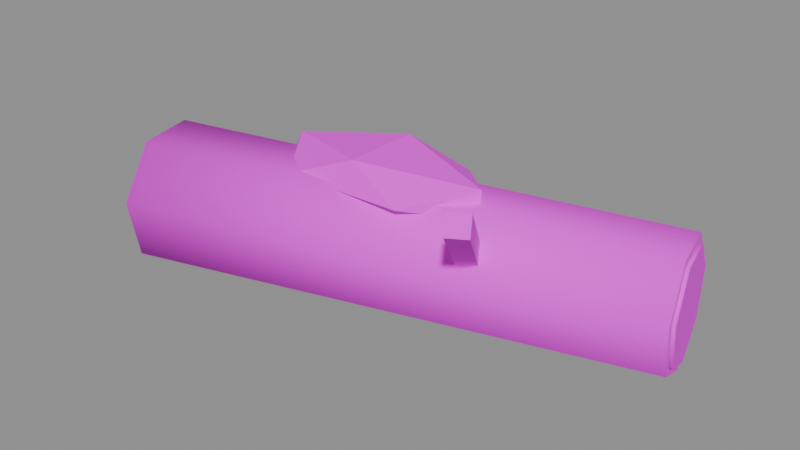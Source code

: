 # Source: log_pile.blend  (saved by Blender 5.3.31; exported with 4.5.12 LTS)
import bpy
from mathutils import Matrix  # noqa: F401  (used for matrix-valued properties, if any)

bpy.ops.wm.read_factory_settings(use_empty=True)
scene = bpy.context.scene
scene.name = 'Scene'

# ---- images (referenced by path relative to the original .blend; pixels are not part of the script)
import os
ASSET_DIR = os.environ.get("B2B_ASSET_DIR", "")  # directory of the original .blend (textures are referenced by path, not embedded)
HERE = os.path.dirname(os.path.abspath(__file__))  # packed textures are extracted next to this script under _unpacked/

def load_image(name, relpath, width, height, colorspace="sRGB"):
    """Load a texture the original file referenced (path relative to the .blend, or extracted next to this script)."""
    p = next((c for c in (os.path.join(HERE, relpath), os.path.join(ASSET_DIR, relpath)) if relpath and os.path.exists(c)), "")
    if p:
        img = bpy.data.images.load(p, check_existing=True)
        img.name = name
    else:  # same state as the original file: an image datablock whose file is absent (Cycles renders it pink)
        img = bpy.data.images.new(name, width, height)
        img.source = "FILE"
        img.filepath = "//" + (relpath or name)
    img.colorspace_settings.name = colorspace
    return img
img_village_palette_png = load_image('village_palette.png', 'village_palette.png', 1024, 1024, 'sRGB')

# ---- materials (node trees are filled in below, after node groups)
mat_villagepalette = bpy.data.materials.new('VillagePalette')

# ---- material node trees
mat_villagepalette.use_nodes = True; mat_villagepalette.node_tree.nodes.clear()
_N = mat_villagepalette.node_tree.nodes; _L = mat_villagepalette.node_tree.links
n0 = _N.new('ShaderNodeBsdfPrincipled'); n0.name = 'Principled BSDF'; n0.location = (-200, 100)
n0.inputs[2].default_value = 0.9
n0.inputs[10].default_value = 0.005
n1 = _N.new('ShaderNodeOutputMaterial'); n1.name = 'Material Output'; n1.location = (200, 100)
n2 = _N.new('ShaderNodeTexImage'); n2.name = 'Image Texture'; n2.location = (-320, 300)
n2.image = img_village_palette_png
_L.new(n0.outputs[0], n1.inputs[0])
_L.new(n2.outputs[0], n0.inputs[0])
n1.is_active_output = True

# ---- meshes
me_log_pile = bpy.data.meshes.new('log_pile')
me_log_pile.from_pydata([(-4.366, -1.089, -0.05), (-4.603, -0.1404, 0.4206), (-4.661, 0.09381, 1.478), (-4.498, -0.5624, 2.326), (-4.235, -1.615, 2.326), (-4.072, -2.271, 1.478), (-4.13, -2.037, 0.4206), (4.366, 1.089, 0.1), (4.158, 1.923, 0.5142), (4.107, 2.129, 1.445), (4.251, 1.552, 2.191), (4.482, 0.6256, 2.191), (4.626, 0.04808, 1.445), (4.574, 0.2542, 0.5142), (4.366, 1.089, 0.25), (4.187, 1.809, 0.6077), (4.142, 1.987, 1.411), (4.267, 1.489, 2.056), (4.466, 0.6887, 2.056), (4.59, 0.19, 1.411), (4.546, 0.368, 0.6077), (4.425, 1.103, 0.25), (4.245, 1.824, 0.6077), (4.2, 2.002, 1.411), (4.325, 1.503, 2.056), (4.524, 0.7032, 2.056), (4.649, 0.2045, 1.411), (4.604, 0.3825, 0.6077), (-4.425, -1.103, 0.15), (-4.623, -0.3066, 0.5453), (-4.672, -0.1099, 1.434), (-4.535, -0.6611, 2.146), (-4.314, -1.545, 2.146), (-4.177, -2.096, 1.434), (-4.226, -1.9, 0.5453), (-4.366, -1.089, 0.15), (-4.565, -0.2921, 0.5453), (-4.614, -0.09538, 1.434), (-4.477, -0.6466, 2.146), (-4.256, -1.531, 2.146), (-4.119, -2.082, 1.434), (-4.168, -1.885, 0.5453), (-1.725, 1.224, 2.2), (0.4339, 1.141, 2.2), (-1.705, -0.8053, 2.2), (0.4513, -0.7568, 2.2), (-0.6, -0.5022, 2.642), (-0.6, 0.8881, 2.633), (-0.6, -0.2975, 1.887), (-0.6, 0.8562, 1.787), (1.313, 0.2, 1.941), (1.348, 0.2, 2.463), (-2.64, 0.2, 1.924), (-2.373, 0.2, 2.44), (1.406, -0.4838, 1.463), (1.706, -0.3037, 1.463), (1.594, -0.1162, 1.737), (1.294, -0.2963, 1.737), (2.306, -1.984, 2.863), (2.606, -1.804, 2.863), (2.494, -1.616, 3.137), (2.194, -1.796, 3.137)], [], [(0, 1, 8, 7), (1, 2, 9, 8), (2, 3, 10, 9), (3, 4, 11, 10), (4, 5, 12, 11), (5, 6, 13, 12), (6, 0, 7, 13), (6, 5, 4, 3, 2, 1, 0), (7, 8, 9, 10, 11, 12, 13), (14, 15, 22, 21), (15, 16, 23, 22), (16, 17, 24, 23), (17, 18, 25, 24), (18, 19, 26, 25), (19, 20, 27, 26), (20, 14, 21, 27), (20, 19, 18, 17, 16, 15, 14), (21, 22, 23, 24, 25, 26, 27), (28, 29, 36, 35), (29, 30, 37, 36), (30, 31, 38, 37), (31, 32, 39, 38), (32, 33, 40, 39), (33, 34, 41, 40), (34, 28, 35, 41), (34, 33, 32, 31, 30, 29, 28), (35, 36, 37, 38, 39, 40, 41), (42, 53, 47), (42, 47, 43), (42, 43, 49), (42, 49, 52), (42, 52, 53), (43, 47, 51), (47, 53, 46), (53, 52, 44), (52, 49, 48), (49, 43, 50), (45, 51, 46), (45, 46, 44), (45, 44, 48), (45, 48, 50), (45, 50, 51), (46, 51, 47), (44, 46, 53), (48, 44, 52), (50, 48, 49), (51, 50, 43), (54, 57, 56, 55), (58, 59, 60, 61), (54, 55, 59, 58), (55, 56, 60, 59), (56, 57, 61, 60), (57, 54, 58, 61)])
me_log_pile.polygons.foreach_set('use_smooth', [1, 1, 1, 1, 1, 1, 1, 0, 0, 1, 1, 1, 1, 1, 1, 1, 0, 0, 1, 1, 1, 1, 1, 1, 1, 0, 0, 0, 0, 0, 0, 0, 0, 0, 0, 0, 0, 0, 0, 0, 0, 0, 0, 0, 0, 0, 0, 0, 0, 0, 0, 0, 0])
_uv = me_log_pile.uv_layers.new(name='UVMap')
_uv.uv.foreach_set('vector', [0.7109, 0.42, 0.7109, 0.4557, 0.7109, 0.4627, 0.7109, 0.4314, 0.7109, 0.4557, 0.7109, 0.5358, 0.7109, 0.5332, 0.7109, 0.4627, 0.7109, 0.5358, 0.7109, 0.6, 0.7109, 0.5898, 0.7109, 0.5332, 0.7109, 0.6, 0.7109, 0.6, 0.7109, 0.5898, 0.7109, 0.5898, 0.7109, 0.6, 0.7109, 0.5358, 0.7109, 0.5332, 0.7109, 0.5898, 0.7109, 0.5358, 0.7109, 0.4557, 0.7109, 0.4627, 0.7109, 0.5332, 0.7109, 0.4557, 0.7109, 0.42, 0.7109, 0.4314, 0.7109, 0.4627, 0.7109, 0.4557, 0.7109, 0.5358, 0.7109, 0.6, 0.7109, 0.6, 0.7109, 0.5358, 0.7109, 0.4557, 0.7109, 0.42, 0.7109, 0.4314, 0.7109, 0.4627, 0.7109, 0.5332, 0.7109, 0.5898, 0.7109, 0.5898, 0.7109, 0.5332, 0.7109, 0.4627, 0.1641, 0.42, 0.1641, 0.4557, 0.1641, 0.4557, 0.1641, 0.42, 0.1641, 0.4557, 0.1641, 0.5358, 0.1641, 0.5358, 0.1641, 0.4557, 0.1641, 0.5358, 0.1641, 0.6, 0.1641, 0.6, 0.1641, 0.5358, 0.1641, 0.6, 0.1641, 0.6, 0.1641, 0.6, 0.1641, 0.6, 0.1641, 0.6, 0.1641, 0.5358, 0.1641, 0.5358, 0.1641, 0.6, 0.1641, 0.5358, 0.1641, 0.4557, 0.1641, 0.4557, 0.1641, 0.5358, 0.1641, 0.4557, 0.1641, 0.42, 0.1641, 0.42, 0.1641, 0.4557, 0.1641, 0.4557, 0.1641, 0.5358, 0.1641, 0.6, 0.1641, 0.6, 0.1641, 0.5358, 0.1641, 0.4557, 0.1641, 0.42, 0.1641, 0.42, 0.1641, 0.4557, 0.1641, 0.5358, 0.1641, 0.6, 0.1641, 0.6, 0.1641, 0.5358, 0.1641, 0.4557, 0.1641, 0.42, 0.1641, 0.4557, 0.1641, 0.4557, 0.1641, 0.42, 0.1641, 0.4557, 0.1641, 0.5358, 0.1641, 0.5358, 0.1641, 0.4557, 0.1641, 0.5358, 0.1641, 0.6, 0.1641, 0.6, 0.1641, 0.5358, 0.1641, 0.6, 0.1641, 0.6, 0.1641, 0.6, 0.1641, 0.6, 0.1641, 0.6, 0.1641, 0.5358, 0.1641, 0.5358, 0.1641, 0.6, 0.1641, 0.5358, 0.1641, 0.4557, 0.1641, 0.4557, 0.1641, 0.5358, 0.1641, 0.4557, 0.1641, 0.42, 0.1641, 0.42, 0.1641, 0.4557, 0.1641, 0.4557, 0.1641, 0.5358, 0.1641, 0.6, 0.1641, 0.6, 0.1641, 0.5358, 0.1641, 0.4557, 0.1641, 0.42, 0.1641, 0.42, 0.1641, 0.4557, 0.1641, 0.5358, 0.1641, 0.6, 0.1641, 0.6, 0.1641, 0.5358, 0.1641, 0.4557, 0.6172, 0.507, 0.6172, 0.5574, 0.6172, 0.5981, 0.6172, 0.507, 0.6172, 0.5981, 0.6172, 0.507, 0.6172, 0.507, 0.6172, 0.507, 0.6172, 0.42, 0.6172, 0.507, 0.6172, 0.42, 0.6172, 0.4489, 0.6172, 0.507, 0.6172, 0.4489, 0.6172, 0.5574, 0.6172, 0.507, 0.6172, 0.5981, 0.6172, 0.5624, 0.6172, 0.5981, 0.6172, 0.5574, 0.6172, 0.6, 0.6172, 0.5574, 0.6172, 0.4489, 0.6172, 0.507, 0.6172, 0.4489, 0.6172, 0.42, 0.6172, 0.441, 0.6172, 0.42, 0.6172, 0.507, 0.6172, 0.4525, 0.6172, 0.507, 0.6172, 0.5624, 0.6172, 0.6, 0.6172, 0.507, 0.6172, 0.6, 0.6172, 0.507, 0.6172, 0.507, 0.6172, 0.507, 0.6172, 0.441, 0.6172, 0.507, 0.6172, 0.441, 0.6172, 0.4525, 0.6172, 0.507, 0.6172, 0.4525, 0.6172, 0.5624, 0.6172, 0.6, 0.6172, 0.5624, 0.6172, 0.5981, 0.6172, 0.507, 0.6172, 0.6, 0.6172, 0.5574, 0.6172, 0.441, 0.6172, 0.507, 0.6172, 0.4489, 0.6172, 0.4525, 0.6172, 0.441, 0.6172, 0.42, 0.6172, 0.5624, 0.6172, 0.4525, 0.6172, 0.507, 0.7109, 0.42, 0.7109, 0.4494, 0.7109, 0.4494, 0.7109, 0.42, 0.7109, 0.5706, 0.7109, 0.5706, 0.7109, 0.6, 0.7109, 0.6, 0.7109, 0.42, 0.7109, 0.42, 0.7109, 0.5706, 0.7109, 0.5706, 0.7109, 0.42, 0.7109, 0.4494, 0.7109, 0.6, 0.7109, 0.5706, 0.7109, 0.4494, 0.7109, 0.4494, 0.7109, 0.6, 0.7109, 0.6, 0.7109, 0.4494, 0.7109, 0.42, 0.7109, 0.5706, 0.7109, 0.6])
me_log_pile.materials.append(mat_villagepalette)
me_log_pile.update()

# ---- objects
ob_log_pile = bpy.data.objects.new('log_pile', me_log_pile)

# ---- transforms, parenting, visibility, modifiers, constraints
ob_log_pile.location = (0.0, 0.0, 0.0)

# ---- collection membership
scene.collection.objects.link(ob_log_pile)

# ---- scene / render settings (as saved in the file)
scene.frame_start = 1; scene.frame_end = 250; scene.frame_set(1)
scene.render.engine = 'BLENDER_EEVEE_NEXT'
scene.render.bake_bias = 0.0
scene.render.bake_samples = 0
scene.render.compositor_device = 'GPU'
scene.eevee.use_volume_custom_range = False
scene.eevee.fast_gi_thickness_near = 0.1
scene.eevee.fast_gi_thickness_far = 0.0
scene.eevee.ray_tracing_options.screen_trace_thickness = 0.1
bpy.context.view_layer.update()

# ---- added for rendering (the .blend has no active camera and no usable light): camera, sun + grey world if the file has none
cam_auto = bpy.data.cameras.new('AutoCamera')
cam_auto.lens = 50.0
cam_auto.sensor_width = 36.0
cam_auto.clip_end = 1000.0
ob_auto_camera = bpy.data.objects.new('AutoCamera', cam_auto)
scene.collection.objects.link(ob_auto_camera)
ob_auto_camera.location = (9.97013, -12.0493, 9.52885)
ob_auto_camera.rotation_euler = (1.09748, -7.21219e-08, 0.694738)
scene.camera = ob_auto_camera
light_auto_sun = bpy.data.lights.new('AutoSun', 'SUN')
light_auto_sun.energy = 3.0
light_auto_sun.angle = 0.0523599
ob_auto_sun = bpy.data.objects.new('AutoSun', light_auto_sun)
scene.collection.objects.link(ob_auto_sun)
ob_auto_sun.rotation_euler = (0.872665, 0.174533, 0.523599)
if scene.world is None:
    world_auto = bpy.data.worlds.new('AutoWorld')
    world_auto.color = (0.3, 0.3, 0.3)
    scene.world = world_auto
bpy.context.view_layer.update()
